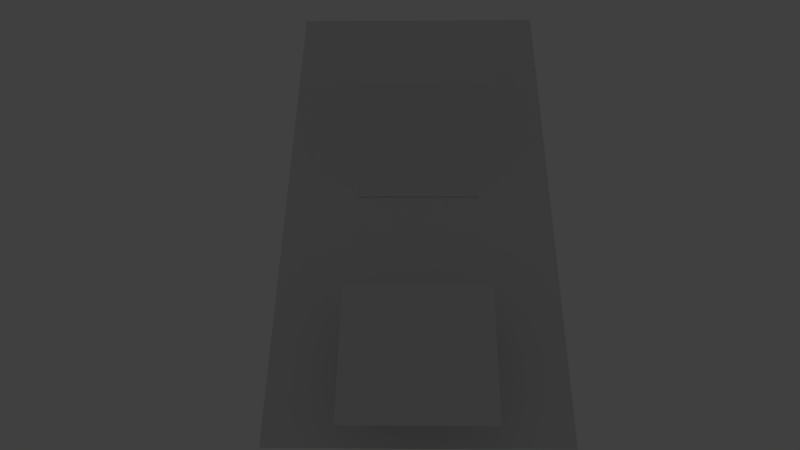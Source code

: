 # Source: Continent.blend  (saved by Blender 2.62.0; exported with 4.5.12 LTS)
import bpy
from mathutils import Matrix  # noqa: F401  (used for matrix-valued properties, if any)

bpy.ops.wm.read_factory_settings(use_empty=True)
scene = bpy.context.scene
scene.name = 'Scene'

# ---- collections
col_collection_1 = bpy.data.collections.new('Collection 1'); scene.collection.children.link(col_collection_1)
col_collection_1.hide_render = True
col_collection_1.hide_viewport = True
col_collection_2 = bpy.data.collections.new('Collection 2'); scene.collection.children.link(col_collection_2)
col_collection_2.hide_render = True
col_collection_2.hide_viewport = True
col_collection_11 = bpy.data.collections.new('Collection 11'); scene.collection.children.link(col_collection_11)

# ---- materials (node trees are filled in below, after node groups)
mat_pawn_material = bpy.data.materials.new('Pawn.Material')
mat_pawn_material.alpha_threshold = 0.0
mat_pawn_material.use_transparent_shadow = False
mat_pawn_material.diffuse_color = (0.1856, 0.3813, 0.5596, 1.0)
mat_pawn_material.roughness = 0.5
mat_pawn_material.line_color = (0.0, 0.0, 0.0, 1.0)
mat_card_material = bpy.data.materials.new('Card.Material')
mat_card_material.alpha_threshold = 0.0
mat_card_material.use_transparent_shadow = False
mat_card_material.diffuse_color = (0.7947, 0.7893, 0.8, 1.0)
mat_card_material.roughness = 0.5
mat_card_material.line_color = (0.0, 0.0, 0.0, 1.0)
mat_continent_material = bpy.data.materials.new('Continent.Material')
mat_continent_material.alpha_threshold = 0.0
mat_continent_material.use_transparent_shadow = False
mat_continent_material.roughness = 0.5
mat_continent_material.line_color = (0.0, 0.0, 0.0, 1.0)

# ---- node groups
ng_auto_smooth = bpy.data.node_groups.new('Auto Smooth', 'GeometryNodeTree')
_s = ng_auto_smooth.interface.new_socket(name='Geometry', in_out='OUTPUT', socket_type='NodeSocketGeometry')
_s = ng_auto_smooth.interface.new_socket(name='Geometry', in_out='INPUT', socket_type='NodeSocketGeometry')
_s = ng_auto_smooth.interface.new_socket(name='Angle', in_out='INPUT', socket_type='NodeSocketFloat')
_s.subtype = 'ANGLE'
_s.min_value = 0.0
_s.max_value = 3.142
ng_auto_smooth.is_modifier = True
_N = ng_auto_smooth.nodes; _L = ng_auto_smooth.links
n0 = _N.new('NodeGroupOutput'); n0.name = 'Group Output'; n0.location = (480, -100)
n1 = _N.new('NodeGroupInput'); n1.name = 'Group Input'; n1.location = (-420, -300)
n2 = _N.new('NodeGroupInput'); n2.name = 'Group Input.001'; n2.location = (-60, -100)
n3 = _N.new('GeometryNodeSetShadeSmooth'); n3.name = 'Set Shade Smooth'; n3.location = (120, -100)
n3.domain = 'EDGE'
n4 = _N.new('GeometryNodeSetShadeSmooth'); n4.name = 'Set Shade Smooth.001'; n4.location = (300, -100)
n5 = _N.new('GeometryNodeInputMeshEdgeAngle'); n5.name = 'Edge Angle'; n5.location = (-420, -220)
n6 = _N.new('GeometryNodeInputEdgeSmooth'); n6.name = 'Is Edge Smooth'; n6.location = (-60, -160)
n7 = _N.new('GeometryNodeInputShadeSmooth'); n7.name = 'Is Face Smooth'; n7.location = (-240, -340)
n8 = _N.new('FunctionNodeBooleanMath'); n8.name = 'Boolean Math'; n8.location = (-60, -220)
n9 = _N.new('FunctionNodeCompare'); n9.name = 'Compare'; n9.location = (-240, -180)
n9.operation = 'LESS_EQUAL'
_L.new(n5.outputs[0], n9.inputs[0])
_L.new(n4.outputs[0], n0.inputs[0])
_L.new(n1.outputs[1], n9.inputs[1])
_L.new(n9.outputs[0], n8.inputs[0])
_L.new(n7.outputs[0], n8.inputs[1])
_L.new(n2.outputs[0], n3.inputs[0])
_L.new(n6.outputs[0], n3.inputs[1])
_L.new(n3.outputs[0], n4.inputs[0])
_L.new(n8.outputs[0], n3.inputs[2])
n0.is_active_output = True

# ---- material node trees

# ---- world
world_world = bpy.data.worlds.new('World'); scene.world = world_world
world_world.color = (0.05088, 0.05088, 0.05088)
world_world.use_sun_shadow = False
world_world.sun_shadow_jitter_overblur = 0.0
world_world.cycles.sampling_method = 'MANUAL'
world_world.cycles.sample_map_resolution = 256

# ---- cameras
cam_camera = bpy.data.cameras.new('Camera')
cam_camera.clip_end = 100.0
cam_camera.lens = 35.0
cam_camera.sensor_width = 32.0
cam_camera.sensor_height = 18.0
cam_camera.ortho_scale = 7.314
cam_camera.dof.focus_distance = 0.0
cam_camera.dof.aperture_fstop = 128.0

# ---- lights
light_lamp = bpy.data.lights.new('Lamp', 'POINT')
light_lamp.transmission_factor = 0.0
light_lamp.cutoff_distance = 30.0
light_lamp.energy = 100.0
light_lamp.shadow_buffer_clip_start = 1.001
light_lamp.shadow_soft_size = 1.0
light_lamp.shadow_maximum_resolution = 0.006
light_lamp.use_absolute_resolution = True
light_lamp.cycles.use_multiple_importance_sampling = False

# ---- meshes
me_cylinder_002 = bpy.data.meshes.new('Cylinder.002')
me_cylinder_002.from_pydata([(-6.212e-05, 0.0594, -0.0002421), (0.01154, 0.05825, -0.000242), (0.02269, 0.05487, -0.0002418), (0.03297, 0.04938, -0.0002414), (0.04198, 0.04198, -0.0002408), (0.04938, 0.03297, -0.0002402), (0.05487, 0.02269, -0.0002394), (0.05825, 0.01154, -0.0002386), (0.0594, -6.246e-05, -0.0002377), (0.05825, -0.01166, -0.0002369), (0.05487, -0.02282, -0.0002361), (0.04938, -0.0331, -0.0002353), (0.04198, -0.04211, -0.0002347), (0.03297, -0.0495, -0.0002341), (0.02269, -0.055, -0.0002337), (0.01154, -0.05838, -0.0002335), (-6.214e-05, -0.05952, -0.0002334), (-0.01166, -0.05838, -0.0002335), (-0.02282, -0.055, -0.0002337), (-0.0331, -0.0495, -0.0002341), (-0.04211, -0.04211, -0.0002347), (-0.0495, -0.0331, -0.0002353), (-0.05499, -0.02282, -0.0002361), (-0.05838, -0.01166, -0.0002369), (-0.05952, -6.241e-05, -0.0002377), (-0.05838, 0.01154, -0.0002386), (-0.05499, 0.02269, -0.0002394), (-0.0495, 0.03297, -0.0002402), (-0.04211, 0.04198, -0.0002408), (-0.0331, 0.04938, -0.0002414), (-0.02282, 0.05487, -0.0002418), (-0.01166, 0.05825, -0.000242), (-6.202e-05, 0.05941, 0.1187), (0.01154, 0.05826, 0.1187), (0.02269, 0.05488, 0.1187), (0.03297, 0.04938, 0.1187), (0.04198, 0.04199, 0.1187), (0.04938, 0.03298, 0.1187), (0.05487, 0.0227, 0.1187), (0.05825, 0.01155, 0.1187), (0.0594, -5.393e-05, 0.1187), (0.05825, -0.01165, 0.1187), (0.05487, -0.02281, 0.1187), (0.04938, -0.03309, 0.1187), (0.04198, -0.0421, 0.1187), (0.03297, -0.04949, 0.1187), (0.02269, -0.05499, 0.1187), (0.01154, -0.05837, 0.1187), (-6.206e-05, -0.05951, 0.1187), (-0.01166, -0.05837, 0.1187), (-0.02282, -0.05499, 0.1187), (-0.0331, -0.04949, 0.1187), (-0.04211, -0.0421, 0.1187), (-0.0495, -0.03309, 0.1187), (-0.05499, -0.02281, 0.1187), (-0.05838, -0.01165, 0.1187), (-0.05952, -5.404e-05, 0.1187), (-0.05838, 0.01155, 0.1187), (-0.055, 0.0227, 0.1187), (-0.0495, 0.03298, 0.1187), (-0.04211, 0.04199, 0.1187), (-0.0331, 0.04938, 0.1187), (-0.02282, 0.05488, 0.1187), (-0.01166, 0.05826, 0.1187), (-6.212e-05, -6.247e-05, -0.0002377), (-6.212e-05, -5.379e-05, 0.1187)], [], [(64, 0, 1), (65, 33, 32), (64, 1, 2), (65, 34, 33), (64, 2, 3), (65, 35, 34), (64, 3, 4), (65, 36, 35), (64, 4, 5), (65, 37, 36), (64, 5, 6), (65, 38, 37), (64, 6, 7), (65, 39, 38), (64, 7, 8), (65, 40, 39), (64, 8, 9), (65, 41, 40), (64, 9, 10), (65, 42, 41), (64, 10, 11), (65, 43, 42), (64, 11, 12), (65, 44, 43), (64, 12, 13), (65, 45, 44), (64, 13, 14), (65, 46, 45), (64, 14, 15), (65, 47, 46), (64, 15, 16), (65, 48, 47), (64, 16, 17), (65, 49, 48), (64, 17, 18), (65, 50, 49), (64, 18, 19), (65, 51, 50), (64, 19, 20), (65, 52, 51), (64, 20, 21), (65, 53, 52), (64, 21, 22), (65, 54, 53), (64, 22, 23), (65, 55, 54), (64, 23, 24), (65, 56, 55), (64, 24, 25), (65, 57, 56), (64, 25, 26), (65, 58, 57), (64, 26, 27), (65, 59, 58), (64, 27, 28), (65, 60, 59), (64, 28, 29), (65, 61, 60), (64, 29, 30), (65, 62, 61), (64, 30, 31), (65, 63, 62), (31, 0, 64), (65, 32, 63), (0, 32, 33, 1), (1, 33, 34, 2), (2, 34, 35, 3), (3, 35, 36, 4), (4, 36, 37, 5), (5, 37, 38, 6), (6, 38, 39, 7), (7, 39, 40, 8), (8, 40, 41, 9), (9, 41, 42, 10), (10, 42, 43, 11), (11, 43, 44, 12), (12, 44, 45, 13), (13, 45, 46, 14), (14, 46, 47, 15), (15, 47, 48, 16), (16, 48, 49, 17), (17, 49, 50, 18), (18, 50, 51, 19), (19, 51, 52, 20), (20, 52, 53, 21), (21, 53, 54, 22), (22, 54, 55, 23), (23, 55, 56, 24), (24, 56, 57, 25), (25, 57, 58, 26), (26, 58, 59, 27), (27, 59, 60, 28), (28, 60, 61, 29), (29, 61, 62, 30), (30, 62, 63, 31), (32, 0, 31, 63)])
me_cylinder_002.polygons.foreach_set('use_smooth', [True] * 96)
me_cylinder_002.materials.append(mat_pawn_material)
me_cylinder_002.use_remesh_preserve_volume = False
me_cylinder_002.use_remesh_preserve_attributes = False
me_cylinder_002.use_mirror_vertex_groups = False
me_cylinder_002.update()
me_cube = bpy.data.meshes.new('Cube')
me_cube.from_pydata([(0.00381, 0.03091, 0.0243), (-0.003948, 0.03091, 0.0243), (0.01075, -0.03103, 0.02268), (-0.01088, -0.03103, 0.02268), (-0.01088, -0.03103, 0.02268), (0.01075, -0.03103, 0.02268), (-0.003948, 0.03091, 0.0243), (0.00381, 0.03091, 0.0243), (0.00381, 0.03091, 0.02612), (-0.003948, 0.03091, 0.02612), (0.01075, -0.03103, 0.02774), (-0.01088, -0.03103, 0.02774), (-0.01088, -0.03103, 0.02774), (0.01075, -0.03103, 0.02774), (-0.003948, 0.03091, 0.02612), (0.00381, 0.03091, 0.02612), (0.001965, 0.02925, 0.0265), (-0.002102, 0.02925, 0.0265), (-0.002102, 0.02925, 0.0265), (0.001965, 0.02925, 0.0265), (-0.005738, -0.003226, 0.02736), (0.005601, -0.003226, 0.02736), (0.005601, -0.003226, 0.02736), (-0.005738, -0.003226, 0.02736), (0.001965, 0.02922, 0.02671), (-0.002102, 0.02922, 0.02671), (0.005601, -0.002771, 0.03238), (-0.005738, -0.002771, 0.03238), (-0.005738, -0.002771, 0.03238), (0.005601, -0.002771, 0.03238), (-0.002102, 0.02922, 0.02671), (0.001965, 0.02922, 0.02671), (-0.005135, -0.00952, 0.02729), (0.004997, -0.00952, 0.02729), (-0.005135, -0.009455, 0.028), (0.004997, -0.009455, 0.028), (0.004997, -0.009455, 0.028), (-0.005135, -0.009455, 0.028), (0.004997, -0.00952, 0.02729), (-0.005135, -0.00952, 0.02729), (0.004835, 0.02176, 0.02457), (-0.004973, 0.02176, 0.02457), (0.004835, 0.02176, 0.02585), (-0.004973, 0.02176, 0.02585), (0.00972, -0.02188, 0.02343), (-0.009858, -0.02188, 0.02343), (0.00972, -0.02188, 0.02699), (-0.009858, -0.02188, 0.02699), (0.05603, -0.001244, 0.04806), (-0.05617, -0.001244, 0.04806), (0.05456, 0.01188, 0.0484), (-0.0547, 0.01188, 0.0484), (0.05603, -0.001244, 0.04913), (-0.05617, -0.001244, 0.04913), (0.05456, 0.01188, 0.04879), (-0.0547, 0.01188, 0.04879), (0.0544, 0.01179, 0.001671), (-0.05453, 0.01179, 0.001671), (0.05587, -0.001326, 0.001327), (-0.056, -0.001326, 0.001327), (0.0544, 0.01179, 0.002056), (-0.05453, 0.01179, 0.002056), (0.05587, -0.001326, 0.0024), (-0.056, -0.001326, 0.0024), (0.009556, -0.02196, 0.02347), (-0.009694, -0.02196, 0.02347), (0.009556, -0.02196, 0.02703), (-0.009694, -0.02196, 0.02703), (0.004671, 0.02167, 0.02461), (-0.004808, 0.02167, 0.02461), (0.004671, 0.02167, 0.02589), (-0.004808, 0.02167, 0.02589)], [], [(0, 2, 4, 6), (5, 3, 1, 7), (2, 10, 12, 4), (13, 11, 3, 5), (4, 12, 14, 6), (15, 13, 5, 7), (8, 0, 6, 14), (7, 1, 9, 15), (8, 14, 18, 16), (19, 15, 9, 17), (14, 12, 20, 18), (21, 13, 15, 19), (12, 10, 22, 20), (23, 11, 13, 21), (10, 8, 16, 22), (17, 9, 11, 23), (22, 16, 24, 26), (25, 17, 23, 27), (18, 20, 28, 30), (29, 21, 19, 31), (16, 18, 30, 24), (31, 19, 17, 25), (24, 30, 28, 26), (29, 31, 25, 27), (28, 20, 32, 34), (33, 21, 29, 35), (26, 28, 34, 36), (35, 29, 27, 37), (22, 26, 36, 38), (37, 27, 23, 39), (20, 22, 38, 32), (39, 23, 21, 33), (32, 38, 36, 34), (37, 39, 33, 35), (0, 8, 42, 40), (43, 9, 1, 41), (10, 2, 44, 46), (45, 3, 11, 47), (8, 10, 46, 42), (47, 11, 9, 43), (2, 0, 40, 44), (41, 1, 3, 45), (42, 46, 52, 54), (53, 47, 43, 55), (46, 44, 48, 52), (49, 45, 47, 53), (40, 42, 54, 50), (55, 43, 41, 51), (50, 54, 52, 48), (53, 55, 51, 49), (40, 50, 48, 44), (49, 51, 41, 45), (70, 60, 62, 66), (63, 61, 71, 67), (60, 56, 58, 62), (59, 57, 61, 63), (70, 68, 56, 60), (57, 69, 71, 61), (64, 66, 62, 58), (63, 67, 65, 59), (68, 64, 58, 56), (59, 65, 69, 57)])
me_cube.use_remesh_preserve_volume = False
me_cube.use_remesh_preserve_attributes = False
me_cube.use_mirror_vertex_groups = False
me_cube.update()
me_plane_003 = bpy.data.meshes.new('Plane.003')
me_plane_003.from_pydata([(0.45, 0.48, 4.207e-05), (0.45, -0.48, -4.207e-05), (-0.45, -0.48, -4.206e-05), (-0.45, 0.48, 4.207e-05)], [], [(0, 3, 2, 1)])
_uv = me_plane_003.uv_layers.new(name='UVMap')
_uv.uv.foreach_set('vector', [1.308e-07, 6.538e-08, 1.0, 0.0, 1.0, 1.0, 0.0, 1.0])
me_plane_003.materials.append(mat_card_material)
me_plane_003.use_remesh_preserve_volume = False
me_plane_003.use_remesh_preserve_attributes = False
me_plane_003.use_mirror_vertex_groups = False
me_plane_003.update()
me_plane = bpy.data.meshes.new('Plane')
me_plane.from_pydata([(1.0, 2.0, 0.0), (1.0, -2.0, 0.0), (-1.0, -2.0, 0.0), (-1.0, 2.0, 0.0)], [], [(0, 3, 2, 1)])
_uv = me_plane.uv_layers.new(name='UVMap')
_uv.uv.foreach_set('vector', [1.0, 1.0, 0.0, 1.0, 1.192e-07, 2.384e-07, 1.0, 0.0])
me_plane.materials.append(mat_continent_material)
me_plane.use_remesh_preserve_volume = False
me_plane.use_remesh_preserve_attributes = False
me_plane.use_mirror_vertex_groups = False
me_plane.update()
me_plane_001 = bpy.data.meshes.new('Plane.001')
me_plane_001.from_pydata([(0.5, 0.5, 0.0), (0.5, -0.5, 0.0), (-0.5, -0.5, 0.0), (-0.5, 0.5, 0.0)], [], [(0, 3, 2, 1)])
me_plane_001.use_remesh_preserve_volume = False
me_plane_001.use_remesh_preserve_attributes = False
me_plane_001.use_mirror_vertex_groups = False
me_plane_001.update()
me_plane_002 = bpy.data.meshes.new('Plane.002')
me_plane_002.from_pydata([(0.2978, 1.588e-08, 0.2104), (0.2978, -1.588e-08, -0.2104), (-0.2978, -1.588e-08, -0.2104), (-0.2978, 1.588e-08, 0.2104)], [], [(0, 3, 2, 1)])
me_plane_002.use_remesh_preserve_volume = False
me_plane_002.use_remesh_preserve_attributes = False
me_plane_002.use_mirror_vertex_groups = False
me_plane_002.update()

# ---- objects
ob_pawncard = bpy.data.objects.new('PawnCard', me_cylinder_002)
ob_lamp = bpy.data.objects.new('Lamp', light_lamp)
ob_camera = bpy.data.objects.new('Camera', cam_camera)
ob_cube = bpy.data.objects.new('Cube', me_cube)
ob_card = bpy.data.objects.new('Card', me_plane_003)
ob_continent = bpy.data.objects.new('Continent', me_plane)
ob_continentcard = bpy.data.objects.new('ContinentCard', me_plane_001)
ob_scoreflag = bpy.data.objects.new('ScoreFlag', me_plane_002)

# ---- transforms, parenting, visibility, modifiers, constraints
ob_pawncard.location = (0.0, 0.0, 0.0)
ob_pawncard.color = (0.1347, 0.1879, 1.0, 1.0)
ob_pawncard.lineart.crease_threshold = 0.0
_m = ob_pawncard.modifiers.new('Auto Smooth', 'NODES')
_m.node_group = ng_auto_smooth
_gi = [s.identifier for s in ng_auto_smooth.interface.items_tree if s.item_type == 'SOCKET' and s.in_out == 'INPUT']
_m[_gi[1]] = 0.5236  # Angle
ob_lamp.location = (-0.05418, -2.45, 3.488)
ob_lamp.rotation_euler = (0.6503, 0.05522, 1.866)
ob_lamp.scale = (1.0, 1.0, 1.0)
ob_lamp.lock_rotations_4d = False
ob_lamp.empty_display_type = 'ARROWS'
ob_lamp.color = (0.0, 0.0, 0.0, 0.0)
ob_lamp.lineart.crease_threshold = 0.0
ob_camera.location = (0.0149, -4.092, 5.265)
ob_camera.rotation_euler = (0.6288, 0.01885, 0.01276)
ob_camera.lock_rotations_4d = False
ob_camera.empty_display_type = 'ARROWS'
ob_camera.color = (0.0, 0.0, 0.0, 0.0)
ob_camera.display_type = 'WIRE'
ob_camera.lineart.crease_threshold = 0.0
ob_cube.location = (6.886e-05, 5.984e-05, -0.02521)
ob_cube.lineart.crease_threshold = 0.0
ob_card.location = (0.0, 0.0, 0.0)
ob_card.lineart.crease_threshold = 0.0
ob_continent.location = (0.0, 0.0, 0.0)
ob_continent.lineart.crease_threshold = 0.0
ob_continentcard.parent = ob_continent
ob_continentcard.location = (0.0, -1.5, 0.36)
ob_continentcard.lineart.crease_threshold = 0.0
ob_scoreflag.location = (0.002729, 0.5462, 0.957)
ob_scoreflag.rotation_euler = (-0.8911, -1.727e-16, 8.247e-17)
ob_scoreflag.scale = (1.896, 1.0, 1.0)
ob_scoreflag.lineart.crease_threshold = 0.0

# ---- collection membership
col_collection_1.objects.link(ob_pawncard)
col_collection_1.objects.link(ob_lamp)
col_collection_1.objects.link(ob_camera)
col_collection_2.objects.link(ob_cube)
col_collection_11.objects.link(ob_card)
col_collection_11.objects.link(ob_continent)
col_collection_11.objects.link(ob_continentcard)
col_collection_11.objects.link(ob_scoreflag)

# ---- scene / render settings (as saved in the file)
scene.camera = ob_camera
scene.frame_start = 1; scene.frame_end = 250; scene.frame_set(1)
scene.render.engine = 'BLENDER_EEVEE_NEXT'
scene.render.image_settings.color_mode = 'RGB'
scene.render.image_settings.compression = 90
scene.render.dither_intensity = 0.0
scene.render.bake_margin = 2
scene.render.bake_bias = 0.0
scene.cycles.use_denoising = False
scene.cycles.samples = 10
scene.cycles.sampling_pattern = 'TABULATED_SOBOL'
scene.cycles.light_sampling_threshold = 0.0
scene.cycles.use_adaptive_sampling = False
scene.cycles.use_light_tree = False
scene.cycles.blur_glossy = 0.0
scene.cycles.volume_bounces = 1
scene.cycles.pixel_filter_type = 'GAUSSIAN'
scene.cycles.sample_clamp_indirect = 0.0
scene.view_settings.view_transform = 'Standard'
bpy.context.view_layer.update()
